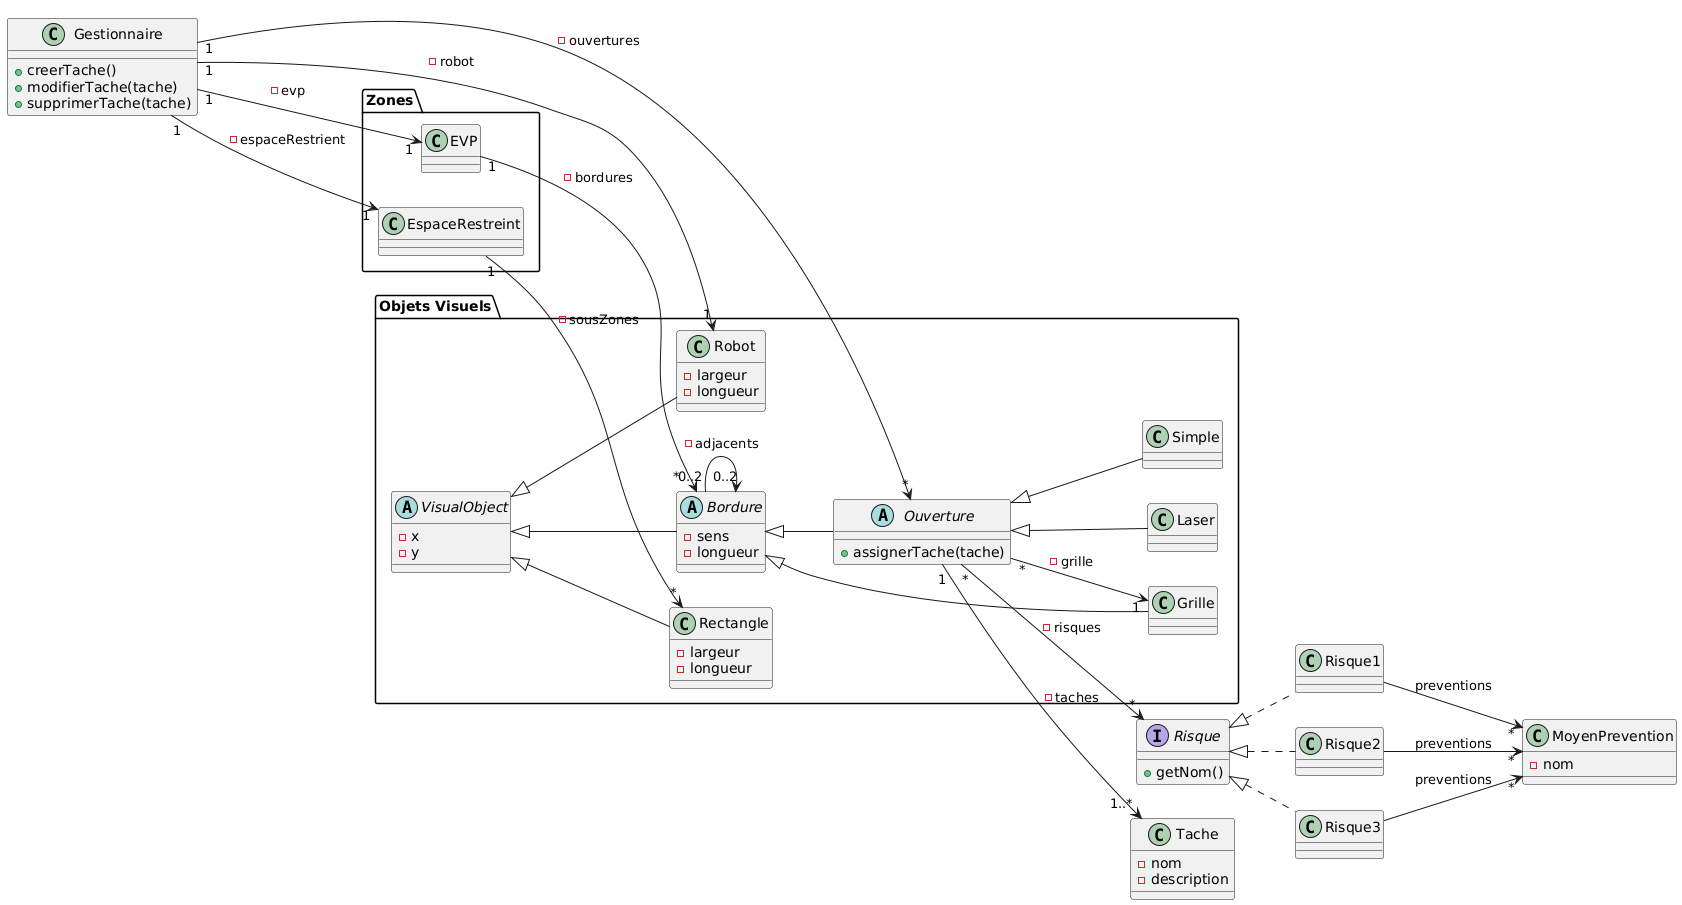

The diagram above was rendered by PlantUML. Its source (embedded in the PNG):
@startuml
left to right direction

package "Objets Visuels" {
    abstract class VisualObject {
        - x
        - y
    }
    abstract class Bordure extends VisualObject {
        - sens
        - longueur
    }

    class Grille extends Bordure
    abstract class Ouverture extends Bordure {
        + assignerTache(tache)
    }
    class Laser extends Ouverture
    class Simple extends Ouverture

    class Rectangle extends VisualObject {
        - largeur
        - longueur
    }

    class Robot extends VisualObject {
        - largeur
        - longueur
    }
}

    class Gestionnaire {
        + creerTache()
        + modifierTache(tache)
        + supprimerTache(tache)
    }
    
    interface Risque {
        + getNom()
    }
    class Risque1 implements Risque
    class Risque2 implements Risque
    class Risque3 implements Risque
    
    class MoyenPrevention {
        - nom
    }
    
    class Tache {
        - nom
        - description
    }
    
    package "Zones" {
        class EVP
        class EspaceRestreint
    }


Gestionnaire "1" --> "*" Ouverture : - ouvertures
Gestionnaire "1" --> "1" Robot : - robot
Gestionnaire "1" --> "1" EVP : - evp
Gestionnaire "1" --> "1" EspaceRestreint : - espaceRestrient

Ouverture "1" --> "1..*" Tache : - taches
Ouverture "*" --> "1" Grille : - grille
Ouverture "*" --> "*" Risque : - risques
Bordure "0..2" -> "0..2" Bordure : - adjacents
EVP "1" --> "*" Bordure : - bordures
EspaceRestreint "1" --> "*" Rectangle : - sousZones

Risque1 --> "*" MoyenPrevention : preventions
Risque2 --> "*" MoyenPrevention : preventions
Risque3 --> "*" MoyenPrevention : preventions
@enduml